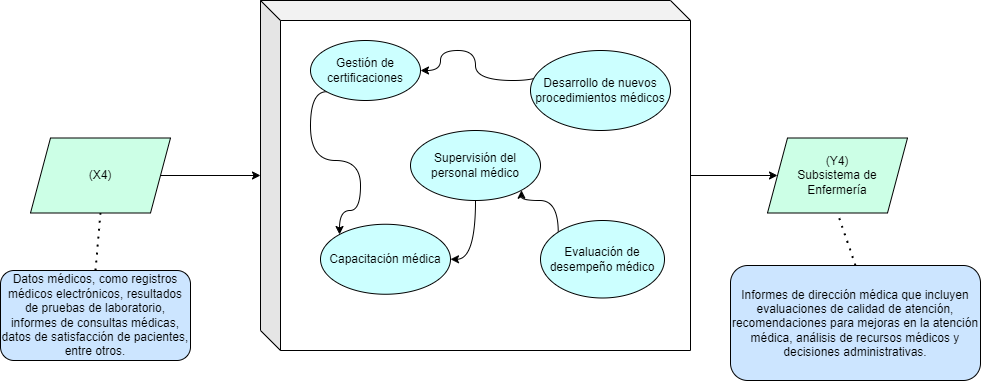

The diagram above was exported from draw.io. Its source (the exported page's mxGraphModel, read from the mxfile embedded in the PNG):
<mxGraphModel dx="1877" dy="534" grid="1" gridSize="10" guides="1" tooltips="1" connect="1" arrows="1" fold="1" page="1" pageScale="1" pageWidth="827" pageHeight="1169" math="0" shadow="0">
  <root>
    <mxCell id="0" />
    <mxCell id="1" parent="0" />
    <mxCell id="tB_Q96ah6mfh8jr-KkSF-7" style="edgeStyle=orthogonalEdgeStyle;rounded=0;orthogonalLoop=1;jettySize=auto;html=1;entryX=0;entryY=0.5;entryDx=0;entryDy=0;" parent="1" source="tB_Q96ah6mfh8jr-KkSF-1" target="tB_Q96ah6mfh8jr-KkSF-6" edge="1">
      <mxGeometry relative="1" as="geometry" />
    </mxCell>
    <mxCell id="tB_Q96ah6mfh8jr-KkSF-1" value="" style="shape=cube;whiteSpace=wrap;html=1;boundedLbl=1;backgroundOutline=1;darkOpacity=0.05;darkOpacity2=0.1;" parent="1" vertex="1">
      <mxGeometry x="180" y="30" width="430" height="350" as="geometry" />
    </mxCell>
    <mxCell id="tB_Q96ah6mfh8jr-KkSF-4" style="edgeStyle=orthogonalEdgeStyle;rounded=0;orthogonalLoop=1;jettySize=auto;html=1;" parent="1" source="tB_Q96ah6mfh8jr-KkSF-2" target="tB_Q96ah6mfh8jr-KkSF-1" edge="1">
      <mxGeometry relative="1" as="geometry" />
    </mxCell>
    <mxCell id="tB_Q96ah6mfh8jr-KkSF-2" value="(X4)" style="shape=parallelogram;perimeter=parallelogramPerimeter;whiteSpace=wrap;html=1;fixedSize=1;fillColor=#CCFFE6;" parent="1" vertex="1">
      <mxGeometry x="-50" y="167.5" width="140" height="75" as="geometry" />
    </mxCell>
    <mxCell id="tB_Q96ah6mfh8jr-KkSF-6" value="(Y4)&lt;br&gt;Subsistema de Enfermería" style="shape=parallelogram;perimeter=parallelogramPerimeter;whiteSpace=wrap;html=1;fixedSize=1;fillColor=#CCFFE6;" parent="1" vertex="1">
      <mxGeometry x="687" y="167.5" width="140" height="75" as="geometry" />
    </mxCell>
    <mxCell id="tB_Q96ah6mfh8jr-KkSF-8" value="Informes de dirección médica que incluyen evaluaciones de calidad de atención, recomendaciones para mejoras en la atención médica, análisis de recursos médicos y decisiones administrativas." style="rounded=1;whiteSpace=wrap;html=1;fillColor=#CCE5FF;" parent="1" vertex="1">
      <mxGeometry x="650" y="295" width="250" height="115" as="geometry" />
    </mxCell>
    <mxCell id="tB_Q96ah6mfh8jr-KkSF-9" value="" style="endArrow=none;dashed=1;html=1;dashPattern=1 3;strokeWidth=2;rounded=0;entryX=0.5;entryY=1;entryDx=0;entryDy=0;exitX=0.5;exitY=0;exitDx=0;exitDy=0;" parent="1" source="tB_Q96ah6mfh8jr-KkSF-8" target="tB_Q96ah6mfh8jr-KkSF-6" edge="1">
      <mxGeometry width="50" height="50" relative="1" as="geometry">
        <mxPoint x="390" y="340" as="sourcePoint" />
        <mxPoint x="440" y="290" as="targetPoint" />
      </mxGeometry>
    </mxCell>
    <mxCell id="tB_Q96ah6mfh8jr-KkSF-10" value="Datos médicos, como registros médicos electrónicos, resultados de pruebas de laboratorio, informes de consultas médicas, datos de satisfacción de pacientes, entre otros." style="rounded=1;whiteSpace=wrap;html=1;fillColor=#CCE5FF;" parent="1" vertex="1">
      <mxGeometry x="-80" y="300" width="190" height="90" as="geometry" />
    </mxCell>
    <mxCell id="tB_Q96ah6mfh8jr-KkSF-11" value="" style="endArrow=none;dashed=1;html=1;dashPattern=1 3;strokeWidth=2;rounded=0;entryX=0.5;entryY=1;entryDx=0;entryDy=0;exitX=0.5;exitY=0;exitDx=0;exitDy=0;" parent="1" source="tB_Q96ah6mfh8jr-KkSF-10" target="tB_Q96ah6mfh8jr-KkSF-2" edge="1">
      <mxGeometry width="50" height="50" relative="1" as="geometry">
        <mxPoint x="725" y="320" as="sourcePoint" />
        <mxPoint x="760" y="283" as="targetPoint" />
      </mxGeometry>
    </mxCell>
    <mxCell id="tB_Q96ah6mfh8jr-KkSF-40" style="edgeStyle=orthogonalEdgeStyle;curved=1;rounded=0;orthogonalLoop=1;jettySize=auto;html=1;exitX=0.5;exitY=1;exitDx=0;exitDy=0;entryX=1;entryY=0.5;entryDx=0;entryDy=0;" parent="1" source="tB_Q96ah6mfh8jr-KkSF-12" target="tB_Q96ah6mfh8jr-KkSF-27" edge="1">
      <mxGeometry relative="1" as="geometry" />
    </mxCell>
    <mxCell id="tB_Q96ah6mfh8jr-KkSF-12" value="Supervisión del personal médico" style="ellipse;whiteSpace=wrap;html=1;fillColor=#CCFFFF;" parent="1" vertex="1">
      <mxGeometry x="330" y="160" width="130" height="70" as="geometry" />
    </mxCell>
    <mxCell id="tB_Q96ah6mfh8jr-KkSF-39" style="edgeStyle=orthogonalEdgeStyle;curved=1;rounded=0;orthogonalLoop=1;jettySize=auto;html=1;exitX=0;exitY=1;exitDx=0;exitDy=0;entryX=0;entryY=0;entryDx=0;entryDy=0;" parent="1" source="tB_Q96ah6mfh8jr-KkSF-13" target="tB_Q96ah6mfh8jr-KkSF-27" edge="1">
      <mxGeometry relative="1" as="geometry">
        <Array as="points">
          <mxPoint x="230" y="121" />
          <mxPoint x="230" y="190" />
          <mxPoint x="280" y="190" />
          <mxPoint x="280" y="240" />
          <mxPoint x="259" y="240" />
        </Array>
      </mxGeometry>
    </mxCell>
    <mxCell id="tB_Q96ah6mfh8jr-KkSF-13" value="Gestión de certificaciones" style="ellipse;whiteSpace=wrap;html=1;fillColor=#CCFFFF;" parent="1" vertex="1">
      <mxGeometry x="230" y="70" width="110" height="60" as="geometry" />
    </mxCell>
    <mxCell id="tB_Q96ah6mfh8jr-KkSF-38" style="edgeStyle=orthogonalEdgeStyle;curved=1;rounded=0;orthogonalLoop=1;jettySize=auto;html=1;exitX=0;exitY=0;exitDx=0;exitDy=0;entryX=1;entryY=0.5;entryDx=0;entryDy=0;" parent="1" source="tB_Q96ah6mfh8jr-KkSF-14" target="tB_Q96ah6mfh8jr-KkSF-13" edge="1">
      <mxGeometry relative="1" as="geometry">
        <Array as="points">
          <mxPoint x="471" y="110" />
          <mxPoint x="395" y="110" />
          <mxPoint x="395" y="80" />
          <mxPoint x="360" y="80" />
          <mxPoint x="360" y="100" />
        </Array>
      </mxGeometry>
    </mxCell>
    <mxCell id="tB_Q96ah6mfh8jr-KkSF-14" value="Desarrollo de nuevos procedimientos médicos" style="ellipse;whiteSpace=wrap;html=1;fillColor=#CCFFFF;" parent="1" vertex="1">
      <mxGeometry x="450" y="80" width="140" height="80" as="geometry" />
    </mxCell>
    <mxCell id="tB_Q96ah6mfh8jr-KkSF-36" style="edgeStyle=orthogonalEdgeStyle;curved=1;rounded=0;orthogonalLoop=1;jettySize=auto;html=1;exitX=0;exitY=0;exitDx=0;exitDy=0;entryX=1;entryY=1;entryDx=0;entryDy=0;" parent="1" source="tB_Q96ah6mfh8jr-KkSF-20" target="tB_Q96ah6mfh8jr-KkSF-12" edge="1">
      <mxGeometry relative="1" as="geometry" />
    </mxCell>
    <mxCell id="tB_Q96ah6mfh8jr-KkSF-20" value="Evaluación de desempeño médico" style="ellipse;whiteSpace=wrap;html=1;fillColor=#CCFFFF;" parent="1" vertex="1">
      <mxGeometry x="460" y="250" width="124" height="77.5" as="geometry" />
    </mxCell>
    <mxCell id="tB_Q96ah6mfh8jr-KkSF-27" value="Capacitación médica" style="ellipse;whiteSpace=wrap;html=1;fillColor=#CCFFFF;" parent="1" vertex="1">
      <mxGeometry x="240" y="253.75" width="130" height="70" as="geometry" />
    </mxCell>
  </root>
</mxGraphModel>